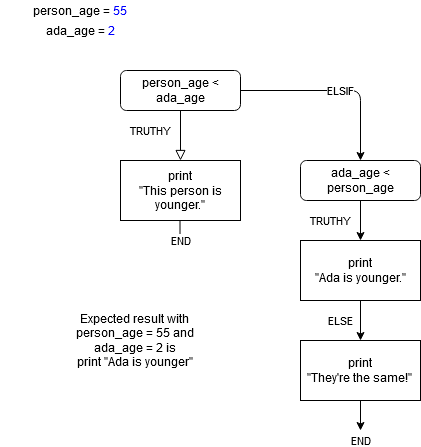

The diagram above was exported from draw.io. Its source (the exported page's mxGraphModel, read from the mxfile embedded in the PNG):
<mxGraphModel dx="1422" dy="777" grid="1" gridSize="10" guides="1" tooltips="1" connect="1" arrows="1" fold="1" page="1" pageScale="1" pageWidth="827" pageHeight="1169" math="0" shadow="0">
  <root>
    <mxCell id="WIyWlLk6GJQsqaUBKTNV-0" />
    <mxCell id="WIyWlLk6GJQsqaUBKTNV-1" parent="WIyWlLk6GJQsqaUBKTNV-0" />
    <mxCell id="WIyWlLk6GJQsqaUBKTNV-2" value="TRUTHY" style="rounded=0;html=1;jettySize=auto;orthogonalLoop=1;fontSize=11;endArrow=block;endFill=0;endSize=8;strokeWidth=1;shadow=0;labelBackgroundColor=none;edgeStyle=orthogonalEdgeStyle;" parent="WIyWlLk6GJQsqaUBKTNV-1" source="WIyWlLk6GJQsqaUBKTNV-3" edge="1">
      <mxGeometry x="-0.2" y="-30" relative="1" as="geometry">
        <mxPoint x="220" y="170" as="targetPoint" />
        <mxPoint as="offset" />
      </mxGeometry>
    </mxCell>
    <mxCell id="WIyWlLk6GJQsqaUBKTNV-3" value="person_age &amp;lt; ada_age" style="rounded=1;whiteSpace=wrap;html=1;fontSize=12;glass=0;strokeWidth=1;shadow=0;" parent="WIyWlLk6GJQsqaUBKTNV-1" vertex="1">
      <mxGeometry x="160" y="80" width="120" height="40" as="geometry" />
    </mxCell>
    <mxCell id="gF8WbbgXI3qpiYZSw6_5-2" value="person_age = &lt;font color=&quot;#0000FF&quot;&gt;55&lt;/font&gt;" style="text;html=1;strokeColor=none;fillColor=none;align=center;verticalAlign=middle;whiteSpace=wrap;rounded=0;" parent="WIyWlLk6GJQsqaUBKTNV-1" vertex="1">
      <mxGeometry x="40" y="10" width="160" height="20" as="geometry" />
    </mxCell>
    <mxCell id="gF8WbbgXI3qpiYZSw6_5-3" value="ada_age = &lt;font color=&quot;#0000FF&quot;&gt;2&lt;/font&gt;" style="text;html=1;strokeColor=none;fillColor=none;align=center;verticalAlign=middle;whiteSpace=wrap;rounded=0;" parent="WIyWlLk6GJQsqaUBKTNV-1" vertex="1">
      <mxGeometry x="40" y="30" width="160" height="20" as="geometry" />
    </mxCell>
    <mxCell id="gF8WbbgXI3qpiYZSw6_5-5" value="END" style="endArrow=none;html=1;entryX=0.5;entryY=1;entryDx=0;entryDy=0;" parent="WIyWlLk6GJQsqaUBKTNV-1" edge="1">
      <mxGeometry x="-1" width="50" height="50" relative="1" as="geometry">
        <mxPoint x="219.5" y="250" as="sourcePoint" />
        <mxPoint x="219.5" y="230" as="targetPoint" />
        <mxPoint as="offset" />
      </mxGeometry>
    </mxCell>
    <mxCell id="gF8WbbgXI3qpiYZSw6_5-12" value="&lt;div&gt;Expected result with &lt;br&gt;&lt;/div&gt;&lt;div&gt;person_age = 55 and&lt;/div&gt;&lt;div&gt;ada_age = 2 is&lt;br&gt;&lt;/div&gt;&lt;div&gt;&lt;font color=&quot;#0000FF&quot;&gt;&lt;font color=&quot;#000000&quot;&gt;&lt;font color=&quot;#FF0000&quot;&gt;&lt;font color=&quot;#000000&quot;&gt;print &quot;Ada is younger&quot;&lt;br&gt;&lt;/font&gt;&lt;/font&gt;&lt;/font&gt;&lt;/font&gt;&lt;/div&gt;" style="text;html=1;strokeColor=none;fillColor=none;align=center;verticalAlign=middle;whiteSpace=wrap;rounded=0;" parent="WIyWlLk6GJQsqaUBKTNV-1" vertex="1">
      <mxGeometry x="50" y="290" width="250" height="120" as="geometry" />
    </mxCell>
    <mxCell id="gF8WbbgXI3qpiYZSw6_5-15" value="&lt;div&gt;print&lt;/div&gt;&lt;div&gt;&quot;This person is younger.&quot;&lt;br&gt;&lt;/div&gt;" style="rounded=0;whiteSpace=wrap;html=1;" parent="WIyWlLk6GJQsqaUBKTNV-1" vertex="1">
      <mxGeometry x="160" y="170" width="120" height="60" as="geometry" />
    </mxCell>
    <mxCell id="gF8WbbgXI3qpiYZSw6_5-16" value="&lt;div&gt;print&lt;/div&gt;&lt;div&gt; &quot;Ada is younger.&quot;&lt;/div&gt;" style="rounded=0;whiteSpace=wrap;html=1;" parent="WIyWlLk6GJQsqaUBKTNV-1" vertex="1">
      <mxGeometry x="340" y="250" width="120" height="60" as="geometry" />
    </mxCell>
    <mxCell id="gF8WbbgXI3qpiYZSw6_5-28" value="END" style="edgeStyle=orthogonalEdgeStyle;rounded=0;orthogonalLoop=1;jettySize=auto;html=1;exitX=0.5;exitY=1;exitDx=0;exitDy=0;" parent="WIyWlLk6GJQsqaUBKTNV-1" source="gF8WbbgXI3qpiYZSw6_5-17" edge="1">
      <mxGeometry x="1" y="10" relative="1" as="geometry">
        <mxPoint x="400" y="440" as="targetPoint" />
        <mxPoint x="-10" y="10" as="offset" />
      </mxGeometry>
    </mxCell>
    <mxCell id="gF8WbbgXI3qpiYZSw6_5-17" value="&lt;div&gt;print&lt;/div&gt;&lt;div&gt;&quot;They're the same!&quot;&lt;br&gt;&lt;/div&gt;" style="rounded=0;whiteSpace=wrap;html=1;" parent="WIyWlLk6GJQsqaUBKTNV-1" vertex="1">
      <mxGeometry x="340" y="350" width="120" height="60" as="geometry" />
    </mxCell>
    <mxCell id="gF8WbbgXI3qpiYZSw6_5-18" value="ELSIF" style="endArrow=classic;html=1;exitX=1;exitY=0.5;exitDx=0;exitDy=0;" parent="WIyWlLk6GJQsqaUBKTNV-1" source="WIyWlLk6GJQsqaUBKTNV-3" edge="1">
      <mxGeometry x="0.0526" width="50" height="50" relative="1" as="geometry">
        <mxPoint x="40" y="720" as="sourcePoint" />
        <mxPoint x="400" y="170" as="targetPoint" />
        <Array as="points">
          <mxPoint x="400" y="100" />
        </Array>
        <mxPoint as="offset" />
      </mxGeometry>
    </mxCell>
    <mxCell id="gF8WbbgXI3qpiYZSw6_5-22" value="TRUTHY" style="edgeStyle=orthogonalEdgeStyle;rounded=0;orthogonalLoop=1;jettySize=auto;html=1;exitX=0.5;exitY=1;exitDx=0;exitDy=0;entryX=0.5;entryY=0;entryDx=0;entryDy=0;" parent="WIyWlLk6GJQsqaUBKTNV-1" source="gF8WbbgXI3qpiYZSw6_5-19" target="gF8WbbgXI3qpiYZSw6_5-16" edge="1">
      <mxGeometry y="-30" relative="1" as="geometry">
        <mxPoint as="offset" />
      </mxGeometry>
    </mxCell>
    <mxCell id="gF8WbbgXI3qpiYZSw6_5-19" value="ada_age &amp;lt; person_age" style="rounded=1;whiteSpace=wrap;html=1;" parent="WIyWlLk6GJQsqaUBKTNV-1" vertex="1">
      <mxGeometry x="340" y="170" width="120" height="40" as="geometry" />
    </mxCell>
    <mxCell id="gF8WbbgXI3qpiYZSw6_5-24" value="ELSE" style="endArrow=classic;html=1;exitX=0.5;exitY=1;exitDx=0;exitDy=0;entryX=0.5;entryY=0;entryDx=0;entryDy=0;" parent="WIyWlLk6GJQsqaUBKTNV-1" source="gF8WbbgXI3qpiYZSw6_5-16" target="gF8WbbgXI3qpiYZSw6_5-17" edge="1">
      <mxGeometry y="-20" width="50" height="50" relative="1" as="geometry">
        <mxPoint x="40" y="630" as="sourcePoint" />
        <mxPoint x="90" y="580" as="targetPoint" />
        <mxPoint as="offset" />
      </mxGeometry>
    </mxCell>
  </root>
</mxGraphModel>